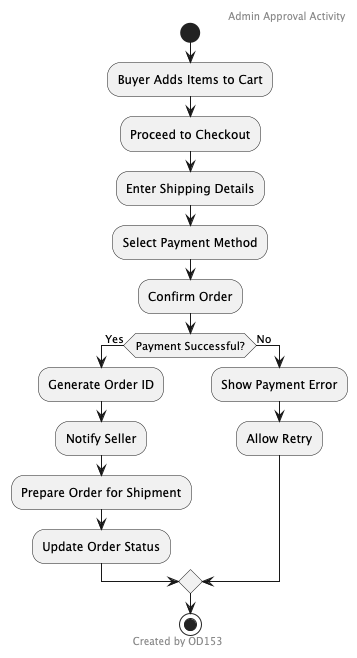

The diagram above was rendered by PlantUML. Its source (embedded in the PNG):
@startuml

header Admin Approval Activity
footer Created by OD153

start
:Buyer Adds Items to Cart;
:Proceed to Checkout;
:Enter Shipping Details;
:Select Payment Method;
:Confirm Order;
if (Payment Successful?) then (Yes)
    :Generate Order ID;
    :Notify Seller;
    :Prepare Order for Shipment;
    :Update Order Status;
else (No)
    :Show Payment Error;
    :Allow Retry;
endif
stop
@enduml